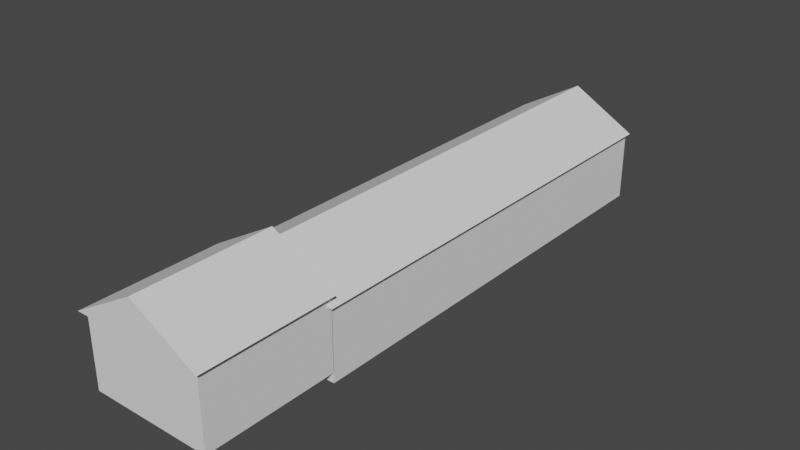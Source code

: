# Source: Apartment1.blend  (saved by Blender 3.6.11; exported with 4.5.12 LTS)
import bpy
from mathutils import Matrix  # noqa: F401  (used for matrix-valued properties, if any)

bpy.ops.wm.read_factory_settings(use_empty=True)
scene = bpy.context.scene
scene.name = 'Scene'

# ---- collections
col_collection = bpy.data.collections.new('Collection'); scene.collection.children.link(col_collection)

# ---- world
world_world = bpy.data.worlds.new('World'); scene.world = world_world
world_world.use_nodes = True; world_world.node_tree.nodes.clear()
_N = world_world.node_tree.nodes; _L = world_world.node_tree.links
n0 = _N.new('ShaderNodeOutputWorld'); n0.name = 'World Output'; n0.location = (300, 300)
n1 = _N.new('ShaderNodeBackground'); n1.name = 'Background'; n1.location = (10, 300)
n1.inputs[0].default_value = (0.05088, 0.05088, 0.05088, 1.0)
_L.new(n1.outputs[0], n0.inputs[0])
n0.is_active_output = True
world_world.color = (0.05088, 0.05088, 0.05088)
world_world.use_sun_shadow = False
world_world.sun_shadow_jitter_overblur = 0.0

# ---- meshes
me_cube_001 = bpy.data.meshes.new('Cube.001')
me_cube_001.from_pydata([(-6.099, -0.567, 3.048), (-6.099, 11.12, 3.048), (5.023, -0.567, 3.048), (-0.5378, -0.567, 6.218), (5.023, 11.12, 3.048), (-0.5378, 11.12, 6.218)], [], [(0, 3, 5, 1), (1, 5, 4), (4, 5, 3, 2), (2, 3, 0), (1, 4, 2, 0)])
_uv = me_cube_001.uv_layers.new(name='UVMap')
_uv.uv.foreach_set('vector', [0.9971, 0.002938, 0.9971, 0.2802, 0.4906, 0.2802, 0.4906, 0.002938, 0.002938, 0.5152, 0.1403, 0.7562, 0.002938, 0.9971, 0.4906, 0.4215, 0.4906, 0.2802, 0.9971, 0.2802, 0.9971, 0.4215, 0.1461, 0.5152, 0.2835, 0.7562, 0.1461, 0.9971, 0.4848, 0.5094, 0.002938, 0.5094, 0.002938, 0.002938, 0.4848, 0.002938])
me_cube_001.update()
me_cube_002 = bpy.data.meshes.new('Cube.002')
me_cube_002.from_pydata([(-5.699, -0.167, -3.048), (-5.699, -0.167, 3.048), (-5.699, 11.12, -3.048), (-5.699, 11.12, 3.048), (4.623, -0.167, -3.048), (4.623, -0.167, 3.048), (4.623, 11.12, -3.048), (4.623, 11.12, 3.048), (-5.699, -0.167, 0.0), (-5.699, 11.12, 0.0), (4.623, 11.12, 0.0), (4.623, -0.167, 0.0)], [], [(8, 1, 3, 9), (9, 3, 7, 10), (10, 7, 5, 11), (11, 5, 1, 8), (2, 6, 4, 0), (7, 3, 1, 5), (4, 11, 8, 0), (6, 10, 11, 4), (2, 9, 10, 6), (0, 8, 9, 2)])
_uv = me_cube_002.uv_layers.new(name='UVMap')
_uv.uv.foreach_set('vector', [0.125, 0.9072, 0.004281, 0.9072, 0.004281, 0.46, 0.125, 0.46, 0.625, 0.8688, 0.5043, 0.8688, 0.5043, 0.46, 0.625, 0.46, 0.375, 0.9072, 0.2543, 0.9072, 0.2543, 0.46, 0.375, 0.46, 0.875, 0.8688, 0.7543, 0.8688, 0.7543, 0.46, 0.875, 0.46, 0.4131, 0.4514, 0.004281, 0.4514, 0.004281, 0.004281, 0.4131, 0.004281, 0.8305, 0.4514, 0.4217, 0.4514, 0.4217, 0.004281, 0.8305, 0.004281, 0.9957, 0.8688, 0.875, 0.8688, 0.875, 0.46, 0.9957, 0.46, 0.4957, 0.9072, 0.375, 0.9072, 0.375, 0.46, 0.4957, 0.46, 0.7457, 0.8688, 0.625, 0.8688, 0.625, 0.46, 0.7457, 0.46, 0.2457, 0.9072, 0.125, 0.9072, 0.125, 0.46, 0.2457, 0.46])
me_cube_002.update()
me_cube_003 = bpy.data.meshes.new('Cube.003')
me_cube_003.from_pydata([(-6.099, 10.69, 2.199), (-6.099, 48.92, 2.199), (5.023, 10.69, 2.199), (-0.5378, 10.69, 5.369), (5.023, 48.92, 2.199), (-0.5378, 48.92, 5.369)], [], [(0, 3, 5, 1), (1, 5, 4), (4, 5, 3, 2), (2, 3, 0), (1, 4, 2, 0)])
_uv = me_cube_003.uv_layers.new(name='UVMap')
_uv.uv.foreach_set('vector', [0.5488, 0.9973, 0.3822, 0.9973, 0.3822, 0.002691, 0.5488, 0.002691, 0.5542, 0.002691, 0.6366, 0.1474, 0.5542, 0.292, 0.2974, 0.002691, 0.3822, 0.002691, 0.3822, 0.9973, 0.2974, 0.9973, 0.5542, 0.2974, 0.6366, 0.4421, 0.5542, 0.5867, 0.292, 0.9973, 0.002691, 0.9973, 0.002691, 0.002691, 0.292, 0.002691])
me_cube_003.update()
me_cube_004 = bpy.data.meshes.new('Cube.004')
me_cube_004.from_pydata([(-5.699, 11.09, -3.897), (-5.699, 11.09, 2.199), (-5.699, 48.92, -3.897), (-5.699, 48.92, 2.199), (4.623, 11.09, -3.897), (4.623, 11.09, 2.199), (4.623, 48.92, -3.897), (4.623, 48.92, 2.199), (-5.699, 11.09, -0.8492), (-5.699, 48.92, -0.8492), (4.623, 48.92, -0.8492), (4.623, 11.09, -0.8492)], [], [(8, 1, 3, 9), (9, 3, 7, 10), (10, 7, 5, 11), (11, 5, 1, 8), (2, 6, 4, 0), (7, 3, 1, 5), (4, 11, 8, 0), (6, 10, 11, 4), (2, 9, 10, 6), (0, 8, 9, 2)])
_uv = me_cube_004.uv_layers.new(name='UVMap')
_uv.uv.foreach_set('vector', [0.604, 0.935, 0.529, 0.935, 0.529, 0.00422, 0.604, 0.00422, 0.9208, 0.2582, 0.8458, 0.2582, 0.8458, 0.00422, 0.9208, 0.00422, 0.7624, 0.935, 0.6874, 0.935, 0.6874, 0.00422, 0.7624, 0.00422, 0.9208, 0.5205, 0.8458, 0.5205, 0.8458, 0.2666, 0.9208, 0.2666, 0.2582, 0.935, 0.00422, 0.935, 0.00422, 0.00422, 0.2582, 0.00422, 0.5205, 0.935, 0.2666, 0.935, 0.2666, 0.00422, 0.5205, 0.00422, 0.9958, 0.5205, 0.9208, 0.5205, 0.9208, 0.2666, 0.9958, 0.2666, 0.8374, 0.935, 0.7624, 0.935, 0.7624, 0.00422, 0.8374, 0.00422, 0.9958, 0.2582, 0.9208, 0.2582, 0.9208, 0.00422, 0.9958, 0.00422, 0.679, 0.935, 0.604, 0.935, 0.604, 0.00422, 0.679, 0.00422])
me_cube_004.update()

# ---- objects
ob_empty = bpy.data.objects.new('Empty', None)
ob_roof = bpy.data.objects.new('Roof', me_cube_001)
ob_wall_001 = bpy.data.objects.new('Wall.001', me_cube_002)
ob_roof_001 = bpy.data.objects.new('Roof.001', me_cube_003)
ob_wall_002 = bpy.data.objects.new('Wall.002', me_cube_004)

# ---- transforms, parenting, visibility, modifiers, constraints
ob_empty.location = (11.57, 12.19, 0.0)
ob_empty.scale = (17.47, 17.47, 17.47)
ob_empty.empty_display_type = 'IMAGE'
ob_empty.empty_display_size = 5.0
ob_roof.location = (0.0, 0.0, 0.0)
ob_wall_001.location = (0.0, 0.0, 0.0)
ob_roof_001.location = (0.0, 0.0, 0.0)
ob_wall_002.location = (0.0, 0.0, 0.0)

# ---- collection membership
col_collection.objects.link(ob_empty)
col_collection.objects.link(ob_roof)
col_collection.objects.link(ob_wall_001)
col_collection.objects.link(ob_roof_001)
col_collection.objects.link(ob_wall_002)

# ---- scene / render settings (as saved in the file)
scene.frame_start = 1; scene.frame_end = 250; scene.frame_set(1)
scene.render.engine = 'BLENDER_EEVEE_NEXT'
scene.cycles.sampling_pattern = 'TABULATED_SOBOL'
scene.view_settings.view_transform = 'Filmic'
bpy.context.view_layer.update()

# ---- added for rendering (the .blend has no active camera and no usable light): camera, sun
cam_auto = bpy.data.cameras.new('AutoCamera')
cam_auto.lens = 50.0
cam_auto.sensor_width = 36.0
cam_auto.clip_end = 1000.0
ob_auto_camera = bpy.data.objects.new('AutoCamera', cam_auto)
scene.collection.objects.link(ob_auto_camera)
ob_auto_camera.location = (47.3173, -33.2484, 39.4446)
ob_auto_camera.rotation_euler = (1.09748, -7.21219e-08, 0.694738)
scene.camera = ob_auto_camera
light_auto_sun = bpy.data.lights.new('AutoSun', 'SUN')
light_auto_sun.energy = 3.0
light_auto_sun.angle = 0.0523599
ob_auto_sun = bpy.data.objects.new('AutoSun', light_auto_sun)
scene.collection.objects.link(ob_auto_sun)
ob_auto_sun.rotation_euler = (0.872665, 0.174533, 0.523599)
bpy.context.view_layer.update()
